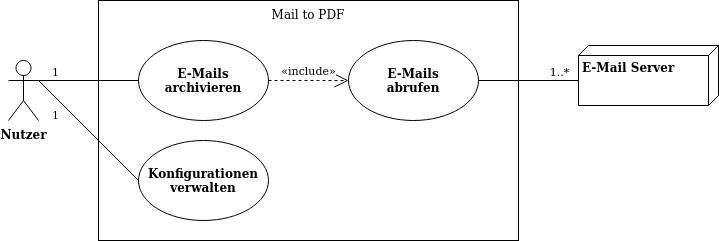

The diagram above was exported from draw.io. Its source (the exported page's mxGraphModel, read from the mxfile embedded in the PNG):
<mxGraphModel dx="1422" dy="752" grid="1" gridSize="10" guides="1" tooltips="1" connect="1" arrows="1" fold="1" page="1" pageScale="1" pageWidth="827" pageHeight="1169" math="0" shadow="0">
  <root>
    <mxCell id="0" />
    <mxCell id="1" parent="0" />
    <mxCell id="KGXMPvJzG-CdBeTMElgn-48" value="Mail to PDF" style="rounded=0;whiteSpace=wrap;html=1;verticalAlign=top;" vertex="1" parent="1">
      <mxGeometry x="160" y="140" width="420" height="240" as="geometry" />
    </mxCell>
    <mxCell id="KGXMPvJzG-CdBeTMElgn-45" value="&lt;b&gt;Nutzer&lt;/b&gt;" style="shape=umlActor;verticalLabelPosition=bottom;verticalAlign=top;html=1;outlineConnect=0;" vertex="1" parent="1">
      <mxGeometry x="70" y="200" width="30" height="60" as="geometry" />
    </mxCell>
    <mxCell id="KGXMPvJzG-CdBeTMElgn-46" value="&lt;b&gt;E-Mails archivieren&lt;br&gt;&lt;/b&gt;" style="ellipse;whiteSpace=wrap;html=1;" vertex="1" parent="1">
      <mxGeometry x="200" y="180" width="130" height="80" as="geometry" />
    </mxCell>
    <mxCell id="KGXMPvJzG-CdBeTMElgn-47" value="" style="endArrow=none;html=1;strokeColor=#000000;exitX=1;exitY=0.3333333333333333;exitDx=0;exitDy=0;exitPerimeter=0;entryX=0;entryY=0.5;entryDx=0;entryDy=0;" edge="1" parent="1" source="KGXMPvJzG-CdBeTMElgn-45" target="KGXMPvJzG-CdBeTMElgn-46">
      <mxGeometry width="50" height="50" relative="1" as="geometry">
        <mxPoint x="430" y="410" as="sourcePoint" />
        <mxPoint x="480" y="360" as="targetPoint" />
      </mxGeometry>
    </mxCell>
    <mxCell id="KGXMPvJzG-CdBeTMElgn-51" value="1" style="edgeLabel;html=1;align=center;verticalAlign=middle;resizable=0;points=[];" vertex="1" connectable="0" parent="KGXMPvJzG-CdBeTMElgn-47">
      <mxGeometry x="-0.1818" relative="1" as="geometry">
        <mxPoint x="-25" y="-10" as="offset" />
      </mxGeometry>
    </mxCell>
    <mxCell id="KGXMPvJzG-CdBeTMElgn-49" value="&lt;div&gt;&lt;b&gt;Konfigurationen&lt;/b&gt;&lt;/div&gt;&lt;div&gt;&lt;b&gt;verwalten&lt;br&gt;&lt;/b&gt;&lt;/div&gt;" style="ellipse;whiteSpace=wrap;html=1;" vertex="1" parent="1">
      <mxGeometry x="200" y="280" width="130" height="80" as="geometry" />
    </mxCell>
    <mxCell id="KGXMPvJzG-CdBeTMElgn-50" value="" style="endArrow=none;html=1;strokeColor=#000000;exitX=1;exitY=0.3333333333333333;exitDx=0;exitDy=0;exitPerimeter=0;entryX=0;entryY=0.5;entryDx=0;entryDy=0;" edge="1" parent="1" source="KGXMPvJzG-CdBeTMElgn-45" target="KGXMPvJzG-CdBeTMElgn-49">
      <mxGeometry width="50" height="50" relative="1" as="geometry">
        <mxPoint x="110" y="230" as="sourcePoint" />
        <mxPoint x="220" y="230" as="targetPoint" />
      </mxGeometry>
    </mxCell>
    <mxCell id="KGXMPvJzG-CdBeTMElgn-52" value="1" style="edgeLabel;html=1;align=center;verticalAlign=middle;resizable=0;points=[];" vertex="1" connectable="0" parent="KGXMPvJzG-CdBeTMElgn-50">
      <mxGeometry x="-0.3638" y="-3" relative="1" as="geometry">
        <mxPoint x="-12.76" as="offset" />
      </mxGeometry>
    </mxCell>
    <mxCell id="KGXMPvJzG-CdBeTMElgn-53" value="&lt;b&gt;E-Mails&lt;br&gt;abrufen&lt;br&gt;&lt;/b&gt;" style="ellipse;whiteSpace=wrap;html=1;" vertex="1" parent="1">
      <mxGeometry x="410" y="180" width="130" height="80" as="geometry" />
    </mxCell>
    <mxCell id="KGXMPvJzG-CdBeTMElgn-54" value="«include»" style="endArrow=open;endSize=12;dashed=1;html=1;strokeColor=#000000;entryX=0;entryY=0.5;entryDx=0;entryDy=0;exitX=1;exitY=0.5;exitDx=0;exitDy=0;" edge="1" parent="1" source="KGXMPvJzG-CdBeTMElgn-46" target="KGXMPvJzG-CdBeTMElgn-53">
      <mxGeometry y="10" width="160" relative="1" as="geometry">
        <mxPoint x="380" y="390" as="sourcePoint" />
        <mxPoint x="540" y="390" as="targetPoint" />
        <Array as="points">
          <mxPoint x="370" y="220" />
        </Array>
        <mxPoint as="offset" />
      </mxGeometry>
    </mxCell>
    <mxCell id="KGXMPvJzG-CdBeTMElgn-55" value="&lt;b&gt;E-Mail Server&lt;/b&gt;" style="verticalAlign=top;align=left;spacingTop=8;spacingLeft=2;spacingRight=12;shape=cube;size=10;direction=south;fontStyle=0;html=1;" vertex="1" parent="1">
      <mxGeometry x="640" y="185" width="140" height="60" as="geometry" />
    </mxCell>
    <mxCell id="KGXMPvJzG-CdBeTMElgn-56" value="" style="endArrow=none;html=1;strokeColor=#000000;entryX=0;entryY=0;entryDx=35;entryDy=140;entryPerimeter=0;exitX=1;exitY=0.5;exitDx=0;exitDy=0;" edge="1" parent="1" source="KGXMPvJzG-CdBeTMElgn-53" target="KGXMPvJzG-CdBeTMElgn-55">
      <mxGeometry width="50" height="50" relative="1" as="geometry">
        <mxPoint x="430" y="410" as="sourcePoint" />
        <mxPoint x="480" y="360" as="targetPoint" />
      </mxGeometry>
    </mxCell>
    <mxCell id="KGXMPvJzG-CdBeTMElgn-61" value="1..*" style="edgeLabel;html=1;align=center;verticalAlign=middle;resizable=0;points=[];" vertex="1" connectable="0" parent="KGXMPvJzG-CdBeTMElgn-56">
      <mxGeometry x="0.2" y="-1" relative="1" as="geometry">
        <mxPoint x="20" y="-11" as="offset" />
      </mxGeometry>
    </mxCell>
  </root>
</mxGraphModel>